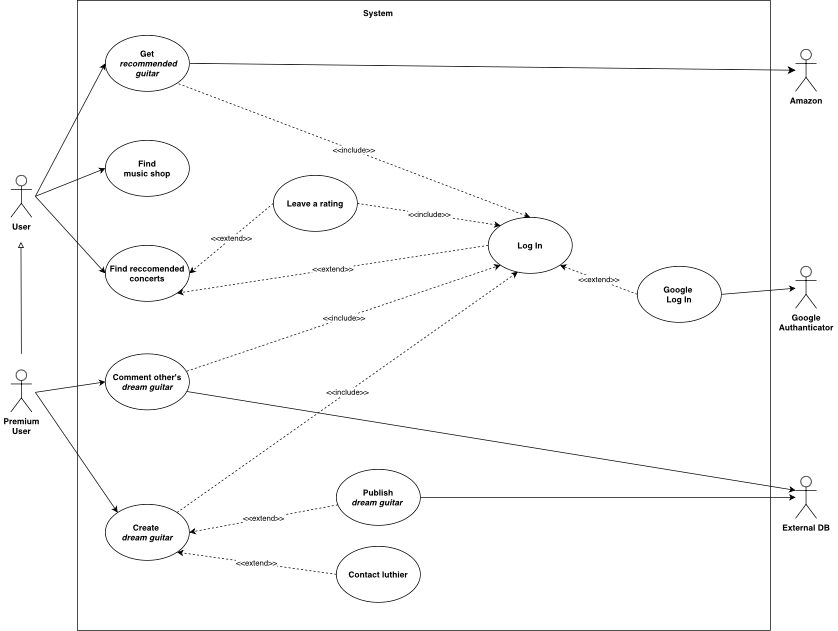

The diagram above was exported from draw.io. Its source (the exported page's mxGraphModel, read from the mxfile embedded in the PNG):
<mxGraphModel dx="1106" dy="846" grid="1" gridSize="10" guides="1" tooltips="1" connect="1" arrows="1" fold="1" page="1" pageScale="1" pageWidth="827" pageHeight="1169" math="0" shadow="0">
  <root>
    <mxCell id="0" />
    <mxCell id="1" parent="0" />
    <mxCell id="NaOX6n719dBdFDXoRJIX-10" value="" style="rounded=0;whiteSpace=wrap;html=1;" parent="1" vertex="1">
      <mxGeometry x="120" y="30" width="990" height="900" as="geometry" />
    </mxCell>
    <object label="&lt;b&gt;User&lt;/b&gt;" id="LbJ8bCRsWF0JdRt7yzFC-1">
      <mxCell style="shape=umlActor;verticalLabelPosition=bottom;verticalAlign=top;html=1;outlineConnect=0;" parent="1" vertex="1">
        <mxGeometry x="25" y="280" width="30" height="60" as="geometry" />
      </mxCell>
    </object>
    <mxCell id="LbJ8bCRsWF0JdRt7yzFC-3" value="&lt;b&gt;Premium&lt;br&gt;User&lt;/b&gt;" style="shape=umlActor;verticalLabelPosition=bottom;verticalAlign=top;html=1;outlineConnect=0;" parent="1" vertex="1">
      <mxGeometry x="25" y="558" width="30" height="60" as="geometry" />
    </mxCell>
    <mxCell id="LbJ8bCRsWF0JdRt7yzFC-5" value="&lt;b&gt;Log In&lt;/b&gt;" style="ellipse;whiteSpace=wrap;html=1;" parent="1" vertex="1">
      <mxGeometry x="707" y="340" width="120" height="80" as="geometry" />
    </mxCell>
    <mxCell id="LbJ8bCRsWF0JdRt7yzFC-6" value="&lt;b&gt;Create&amp;nbsp;&lt;/b&gt;&lt;div&gt;&lt;b&gt;&lt;i&gt;dream&amp;nbsp;&lt;span style=&quot;background-color: initial;&quot;&gt;guitar&lt;/span&gt;&lt;/i&gt;&lt;/b&gt;&lt;/div&gt;" style="ellipse;whiteSpace=wrap;html=1;" parent="1" vertex="1">
      <mxGeometry x="160" y="750" width="120" height="80" as="geometry" />
    </mxCell>
    <mxCell id="LbJ8bCRsWF0JdRt7yzFC-10" value="" style="endArrow=classic;html=1;rounded=0;entryX=0;entryY=0;entryDx=0;entryDy=0;" parent="1" target="LbJ8bCRsWF0JdRt7yzFC-6" edge="1">
      <mxGeometry width="50" height="50" relative="1" as="geometry">
        <mxPoint x="60" y="590" as="sourcePoint" />
        <mxPoint x="450" y="700" as="targetPoint" />
      </mxGeometry>
    </mxCell>
    <mxCell id="LbJ8bCRsWF0JdRt7yzFC-13" value="&amp;lt;&amp;lt;include&amp;gt;&amp;gt;" style="endArrow=classic;html=1;rounded=0;exitX=1;exitY=0;exitDx=0;exitDy=0;dashed=1;entryX=0.352;entryY=0.975;entryDx=0;entryDy=0;entryPerimeter=0;" parent="1" source="LbJ8bCRsWF0JdRt7yzFC-6" target="LbJ8bCRsWF0JdRt7yzFC-5" edge="1">
      <mxGeometry width="50" height="50" relative="1" as="geometry">
        <mxPoint x="400" y="620" as="sourcePoint" />
        <mxPoint x="780" y="490" as="targetPoint" />
      </mxGeometry>
    </mxCell>
    <mxCell id="G-R8nzfzXcoZwvOver-P-2" style="edgeStyle=none;curved=1;rounded=0;orthogonalLoop=1;jettySize=auto;html=1;exitX=1;exitY=0.5;exitDx=0;exitDy=0;fontSize=12;startSize=8;endSize=8;" edge="1" parent="1" source="LbJ8bCRsWF0JdRt7yzFC-14" target="G-R8nzfzXcoZwvOver-P-1">
      <mxGeometry relative="1" as="geometry" />
    </mxCell>
    <mxCell id="LbJ8bCRsWF0JdRt7yzFC-14" value="&lt;b&gt;Get&lt;/b&gt;&lt;div&gt;&lt;b&gt;&amp;nbsp;&lt;i&gt;recommended guitar&lt;/i&gt;&lt;/b&gt;&lt;/div&gt;" style="ellipse;whiteSpace=wrap;html=1;" parent="1" vertex="1">
      <mxGeometry x="160" y="80" width="120" height="80" as="geometry" />
    </mxCell>
    <mxCell id="LbJ8bCRsWF0JdRt7yzFC-15" value="" style="endArrow=classic;html=1;rounded=0;entryX=0;entryY=0.5;entryDx=0;entryDy=0;" parent="1" target="LbJ8bCRsWF0JdRt7yzFC-14" edge="1">
      <mxGeometry width="50" height="50" relative="1" as="geometry">
        <mxPoint x="60" y="310" as="sourcePoint" />
        <mxPoint x="450" y="390" as="targetPoint" />
      </mxGeometry>
    </mxCell>
    <mxCell id="LbJ8bCRsWF0JdRt7yzFC-16" value="&lt;b&gt;Find reccomended&lt;/b&gt;&lt;div&gt;&lt;b&gt;concerts&lt;/b&gt;&lt;/div&gt;" style="ellipse;whiteSpace=wrap;html=1;" parent="1" vertex="1">
      <mxGeometry x="160" y="380" width="120" height="80" as="geometry" />
    </mxCell>
    <mxCell id="NaOX6n719dBdFDXoRJIX-1" value="&lt;b&gt;Contact l&lt;span style=&quot;background-color: initial;&quot;&gt;uthier&lt;/span&gt;&lt;/b&gt;" style="ellipse;whiteSpace=wrap;html=1;" parent="1" vertex="1">
      <mxGeometry x="490" y="810" width="120" height="80" as="geometry" />
    </mxCell>
    <mxCell id="NaOX6n719dBdFDXoRJIX-4" value="" style="endArrow=classic;html=1;rounded=0;entryX=0;entryY=0.5;entryDx=0;entryDy=0;" parent="1" target="LbJ8bCRsWF0JdRt7yzFC-16" edge="1">
      <mxGeometry width="50" height="50" relative="1" as="geometry">
        <mxPoint x="60" y="310" as="sourcePoint" />
        <mxPoint x="480" y="430" as="targetPoint" />
      </mxGeometry>
    </mxCell>
    <mxCell id="NaOX6n719dBdFDXoRJIX-5" value="&lt;b&gt;Google&lt;/b&gt;&lt;div&gt;&lt;b&gt;Authanticator&lt;/b&gt;&lt;/div&gt;&lt;div&gt;&lt;br&gt;&lt;/div&gt;" style="shape=umlActor;verticalLabelPosition=bottom;verticalAlign=top;html=1;outlineConnect=0;" parent="1" vertex="1">
      <mxGeometry x="1146" y="410" width="30" height="60" as="geometry" />
    </mxCell>
    <mxCell id="NaOX6n719dBdFDXoRJIX-6" value="" style="endArrow=classic;html=1;rounded=0;exitX=1;exitY=0.5;exitDx=0;exitDy=0;" parent="1" source="Dl2jiXtriXfEmp5pFnxX-2" edge="1" target="NaOX6n719dBdFDXoRJIX-5">
      <mxGeometry width="50" height="50" relative="1" as="geometry">
        <mxPoint x="310" y="290" as="sourcePoint" />
        <mxPoint x="1150" y="300" as="targetPoint" />
      </mxGeometry>
    </mxCell>
    <mxCell id="NaOX6n719dBdFDXoRJIX-7" value="&amp;lt;&amp;lt;extend&amp;gt;&amp;gt;" style="endArrow=classic;html=1;rounded=0;exitX=0;exitY=0.5;exitDx=0;exitDy=0;entryX=1;entryY=1;entryDx=0;entryDy=0;dashed=1;" parent="1" source="LbJ8bCRsWF0JdRt7yzFC-5" target="LbJ8bCRsWF0JdRt7yzFC-16" edge="1">
      <mxGeometry width="50" height="50" relative="1" as="geometry">
        <mxPoint x="660" y="270" as="sourcePoint" />
        <mxPoint x="710" y="220" as="targetPoint" />
      </mxGeometry>
    </mxCell>
    <mxCell id="NaOX6n719dBdFDXoRJIX-8" value="&amp;lt;&amp;lt;extend&amp;gt;&amp;gt;" style="endArrow=classic;html=1;rounded=0;exitX=0;exitY=0.5;exitDx=0;exitDy=0;entryX=1;entryY=1;entryDx=0;entryDy=0;dashed=1;" parent="1" source="NaOX6n719dBdFDXoRJIX-1" target="LbJ8bCRsWF0JdRt7yzFC-6" edge="1">
      <mxGeometry width="50" height="50" relative="1" as="geometry">
        <mxPoint x="792" y="454" as="sourcePoint" />
        <mxPoint x="290" y="414" as="targetPoint" />
      </mxGeometry>
    </mxCell>
    <mxCell id="NaOX6n719dBdFDXoRJIX-9" value="&amp;lt;&amp;lt;include&amp;gt;&amp;gt;" style="endArrow=none;html=1;rounded=0;exitX=0.5;exitY=0;exitDx=0;exitDy=0;entryX=1;entryY=1;entryDx=0;entryDy=0;dashed=1;endFill=0;startArrow=classic;startFill=1;" parent="1" source="LbJ8bCRsWF0JdRt7yzFC-5" target="LbJ8bCRsWF0JdRt7yzFC-14" edge="1">
      <mxGeometry width="50" height="50" relative="1" as="geometry">
        <mxPoint x="802" y="464" as="sourcePoint" />
        <mxPoint x="300" y="424" as="targetPoint" />
      </mxGeometry>
    </mxCell>
    <mxCell id="NaOX6n719dBdFDXoRJIX-11" value="&lt;b&gt;System&lt;/b&gt;&lt;div&gt;&lt;br&gt;&lt;/div&gt;" style="text;html=1;align=center;verticalAlign=middle;whiteSpace=wrap;rounded=0;" parent="1" vertex="1">
      <mxGeometry x="520" y="40" width="60" height="30" as="geometry" />
    </mxCell>
    <mxCell id="NaOX6n719dBdFDXoRJIX-12" value="&lt;b&gt;Comment other's&lt;/b&gt;&lt;div&gt;&lt;b&gt;&lt;i&gt;dream guitar&lt;/i&gt;&lt;/b&gt;&lt;/div&gt;" style="ellipse;whiteSpace=wrap;html=1;" parent="1" vertex="1">
      <mxGeometry x="160" y="535" width="120" height="80" as="geometry" />
    </mxCell>
    <mxCell id="NaOX6n719dBdFDXoRJIX-13" value="" style="endArrow=classic;html=1;rounded=0;entryX=0;entryY=0.5;entryDx=0;entryDy=0;" parent="1" target="NaOX6n719dBdFDXoRJIX-12" edge="1">
      <mxGeometry width="50" height="50" relative="1" as="geometry">
        <mxPoint x="60" y="590" as="sourcePoint" />
        <mxPoint x="530" y="480" as="targetPoint" />
      </mxGeometry>
    </mxCell>
    <mxCell id="NaOX6n719dBdFDXoRJIX-14" value="&amp;lt;&amp;lt;include&amp;gt;&amp;gt;" style="endArrow=classic;html=1;rounded=0;exitX=0.97;exitY=0.31;exitDx=0;exitDy=0;exitPerimeter=0;entryX=0;entryY=1;entryDx=0;entryDy=0;dashed=1;" parent="1" source="NaOX6n719dBdFDXoRJIX-12" target="LbJ8bCRsWF0JdRt7yzFC-5" edge="1">
      <mxGeometry x="0.0002" width="50" height="50" relative="1" as="geometry">
        <mxPoint x="480" y="530" as="sourcePoint" />
        <mxPoint x="530" y="480" as="targetPoint" />
        <mxPoint as="offset" />
      </mxGeometry>
    </mxCell>
    <mxCell id="NaOX6n719dBdFDXoRJIX-15" value="&lt;span style=&quot;background-color: initial;&quot;&gt;&lt;b&gt;External DB&lt;/b&gt;&lt;/span&gt;" style="shape=umlActor;verticalLabelPosition=bottom;verticalAlign=top;html=1;outlineConnect=0;" parent="1" vertex="1">
      <mxGeometry x="1146" y="710" width="30" height="60" as="geometry" />
    </mxCell>
    <mxCell id="NaOX6n719dBdFDXoRJIX-16" value="&lt;b&gt;Publish&lt;/b&gt;&lt;div&gt;&lt;b&gt;&lt;i&gt;dream guitar&lt;/i&gt;&amp;nbsp;&lt;/b&gt;&lt;/div&gt;" style="ellipse;whiteSpace=wrap;html=1;" parent="1" vertex="1">
      <mxGeometry x="490" y="700" width="120" height="80" as="geometry" />
    </mxCell>
    <mxCell id="NaOX6n719dBdFDXoRJIX-17" value="&amp;lt;&amp;lt;extend&amp;gt;&amp;gt;" style="endArrow=classic;html=1;rounded=0;entryX=1;entryY=0.5;entryDx=0;entryDy=0;dashed=1;" parent="1" source="NaOX6n719dBdFDXoRJIX-16" target="LbJ8bCRsWF0JdRt7yzFC-6" edge="1">
      <mxGeometry width="50" height="50" relative="1" as="geometry">
        <mxPoint x="500" y="665" as="sourcePoint" />
        <mxPoint x="286" y="716" as="targetPoint" />
      </mxGeometry>
    </mxCell>
    <mxCell id="NaOX6n719dBdFDXoRJIX-18" value="&lt;b&gt;Find&lt;/b&gt;&lt;div&gt;&lt;b&gt;music shop&lt;/b&gt;&lt;/div&gt;" style="ellipse;whiteSpace=wrap;html=1;" parent="1" vertex="1">
      <mxGeometry x="160" y="230" width="120" height="80" as="geometry" />
    </mxCell>
    <mxCell id="NaOX6n719dBdFDXoRJIX-19" value="" style="endArrow=classic;html=1;rounded=0;entryX=0;entryY=0.5;entryDx=0;entryDy=0;" parent="1" target="NaOX6n719dBdFDXoRJIX-18" edge="1">
      <mxGeometry width="50" height="50" relative="1" as="geometry">
        <mxPoint x="60" y="310" as="sourcePoint" />
        <mxPoint x="440" y="230" as="targetPoint" />
      </mxGeometry>
    </mxCell>
    <mxCell id="NaOX6n719dBdFDXoRJIX-22" value="" style="endArrow=classic;html=1;rounded=0;exitX=1;exitY=0.5;exitDx=0;exitDy=0;" parent="1" source="NaOX6n719dBdFDXoRJIX-16" target="NaOX6n719dBdFDXoRJIX-15" edge="1">
      <mxGeometry width="50" height="50" relative="1" as="geometry">
        <mxPoint x="640" y="730" as="sourcePoint" />
        <mxPoint x="990" y="600" as="targetPoint" />
      </mxGeometry>
    </mxCell>
    <mxCell id="NaOX6n719dBdFDXoRJIX-23" value="" style="endArrow=classic;html=1;rounded=0;exitX=0.969;exitY=0.672;exitDx=0;exitDy=0;exitPerimeter=0;entryX=0;entryY=0.3333333333333333;entryDx=0;entryDy=0;entryPerimeter=0;" parent="1" source="NaOX6n719dBdFDXoRJIX-12" edge="1" target="NaOX6n719dBdFDXoRJIX-15">
      <mxGeometry width="50" height="50" relative="1" as="geometry">
        <mxPoint x="590" y="640" as="sourcePoint" />
        <mxPoint x="1140" y="580" as="targetPoint" />
      </mxGeometry>
    </mxCell>
    <mxCell id="NaOX6n719dBdFDXoRJIX-25" value="&lt;b&gt;Leave a rating&lt;/b&gt;" style="ellipse;whiteSpace=wrap;html=1;" parent="1" vertex="1">
      <mxGeometry x="400" y="280" width="120" height="80" as="geometry" />
    </mxCell>
    <mxCell id="NaOX6n719dBdFDXoRJIX-27" value="&amp;lt;&amp;lt;extend&amp;gt;&amp;gt;" style="endArrow=classic;html=1;rounded=0;exitX=0;exitY=0.5;exitDx=0;exitDy=0;entryX=1;entryY=0.5;entryDx=0;entryDy=0;dashed=1;" parent="1" source="NaOX6n719dBdFDXoRJIX-25" target="LbJ8bCRsWF0JdRt7yzFC-16" edge="1">
      <mxGeometry width="50" height="50" relative="1" as="geometry">
        <mxPoint x="840" y="435" as="sourcePoint" />
        <mxPoint x="290" y="114" as="targetPoint" />
      </mxGeometry>
    </mxCell>
    <mxCell id="NaOX6n719dBdFDXoRJIX-28" value="&amp;lt;&amp;lt;include&amp;gt;&amp;gt;" style="endArrow=classic;html=1;rounded=0;exitX=1;exitY=0.5;exitDx=0;exitDy=0;entryX=0;entryY=0;entryDx=0;entryDy=0;dashed=1;" parent="1" source="NaOX6n719dBdFDXoRJIX-25" target="LbJ8bCRsWF0JdRt7yzFC-5" edge="1">
      <mxGeometry width="50" height="50" relative="1" as="geometry">
        <mxPoint x="287" y="595" as="sourcePoint" />
        <mxPoint x="840" y="420" as="targetPoint" />
      </mxGeometry>
    </mxCell>
    <mxCell id="48ekNtVl5O-_nimEkgHO-1" value="" style="endArrow=block;html=1;rounded=0;endFill=0;" parent="1" edge="1">
      <mxGeometry width="50" height="50" relative="1" as="geometry">
        <mxPoint x="40" y="535" as="sourcePoint" />
        <mxPoint x="39.44" y="375" as="targetPoint" />
      </mxGeometry>
    </mxCell>
    <mxCell id="Dl2jiXtriXfEmp5pFnxX-2" value="&lt;b&gt;Google&amp;nbsp;&lt;/b&gt;&lt;div&gt;&lt;b&gt;Log In&lt;/b&gt;&lt;/div&gt;" style="ellipse;whiteSpace=wrap;html=1;" parent="1" vertex="1">
      <mxGeometry x="920" y="410" width="120" height="80" as="geometry" />
    </mxCell>
    <mxCell id="Dl2jiXtriXfEmp5pFnxX-3" value="&amp;lt;&amp;lt;extend&amp;gt;&amp;gt;" style="endArrow=classic;html=1;rounded=0;exitX=0;exitY=0.5;exitDx=0;exitDy=0;entryX=1;entryY=1;entryDx=0;entryDy=0;dashed=1;" parent="1" source="Dl2jiXtriXfEmp5pFnxX-2" target="LbJ8bCRsWF0JdRt7yzFC-5" edge="1">
      <mxGeometry width="50" height="50" relative="1" as="geometry">
        <mxPoint x="940" y="570" as="sourcePoint" />
        <mxPoint x="990" y="520" as="targetPoint" />
      </mxGeometry>
    </mxCell>
    <mxCell id="G-R8nzfzXcoZwvOver-P-1" value="&lt;b&gt;Amazon&lt;/b&gt;" style="shape=umlActor;verticalLabelPosition=bottom;verticalAlign=top;html=1;outlineConnect=0;" vertex="1" parent="1">
      <mxGeometry x="1146" y="100" width="30" height="60" as="geometry" />
    </mxCell>
  </root>
</mxGraphModel>